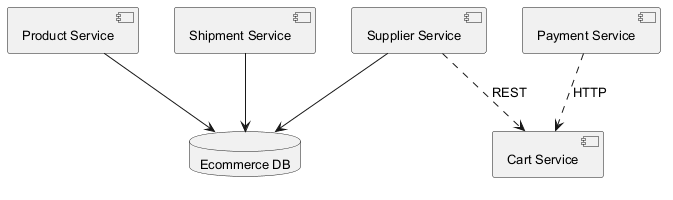

The diagram above was rendered by PlantUML. Its source (embedded in the PNG):
@startuml
skinparam defaultFontSize 13
component "Product Service" as C_ProductService
component "Payment Service" as C_PaymentService
component "Cart Service" as C_CartService
component "Supplier Service" as C_SupplierService
component "Shipment Service" as C_ShipmentService
database "Ecommerce DB" as DB_ecommerce
C_ProductService --> DB_ecommerce
C_SupplierService --> DB_ecommerce
C_ShipmentService --> DB_ecommerce
C_SupplierService ..> C_CartService : REST
C_PaymentService ..> C_CartService : HTTP
@enduml